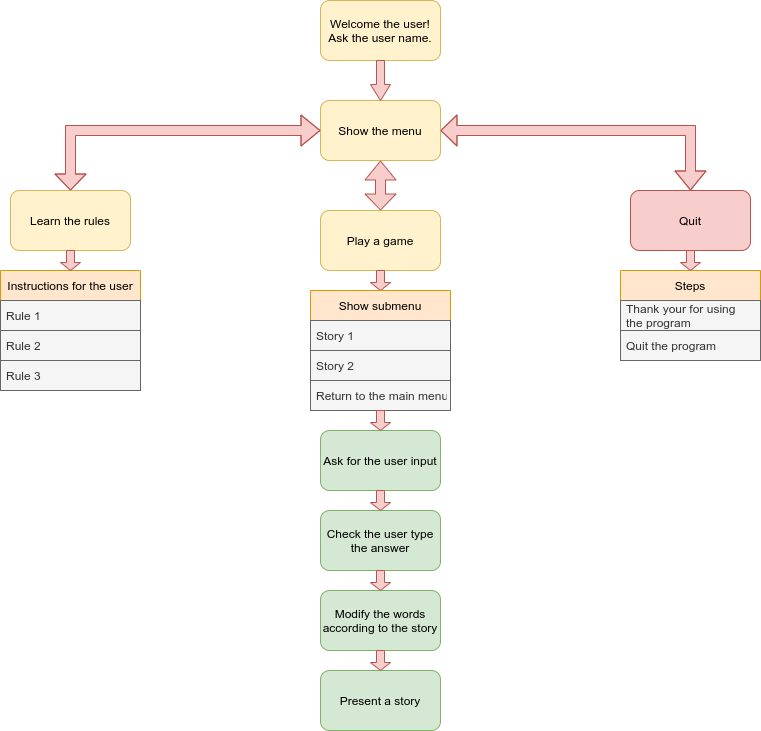

The diagram above was exported from draw.io. Its source (the exported page's mxGraphModel, read from the mxfile embedded in the PNG):
<mxGraphModel dx="1102" dy="1025" grid="1" gridSize="10" guides="1" tooltips="1" connect="1" arrows="1" fold="1" page="1" pageScale="1" pageWidth="850" pageHeight="1100" math="0" shadow="0">
  <root>
    <mxCell id="0" />
    <mxCell id="1" parent="0" />
    <mxCell id="r5v3rayuCoYVtsGcW4mV-1" value="Welcome the user!&lt;br&gt;Ask the user name." style="rounded=1;whiteSpace=wrap;html=1;fillColor=#fff2cc;strokeColor=#d6b656;" parent="1" vertex="1">
      <mxGeometry x="380" y="10" width="120" height="60" as="geometry" />
    </mxCell>
    <mxCell id="r5v3rayuCoYVtsGcW4mV-2" value="Show the menu" style="rounded=1;whiteSpace=wrap;html=1;fillColor=#fff2cc;strokeColor=#d6b656;" parent="1" vertex="1">
      <mxGeometry x="380" y="110" width="120" height="60" as="geometry" />
    </mxCell>
    <mxCell id="r5v3rayuCoYVtsGcW4mV-3" value="Learn the rules" style="rounded=1;whiteSpace=wrap;html=1;fillColor=#fff2cc;strokeColor=#d6b656;" parent="1" vertex="1">
      <mxGeometry x="70" y="200" width="120" height="60" as="geometry" />
    </mxCell>
    <mxCell id="r5v3rayuCoYVtsGcW4mV-4" value="" style="shape=flexArrow;endArrow=classic;startArrow=classic;html=1;rounded=0;edgeStyle=orthogonalEdgeStyle;entryX=0;entryY=0.5;entryDx=0;entryDy=0;exitX=0.5;exitY=0;exitDx=0;exitDy=0;width=10;startSize=4.99;fillColor=#f8cecc;strokeColor=#b85450;" parent="1" source="r5v3rayuCoYVtsGcW4mV-3" target="r5v3rayuCoYVtsGcW4mV-2" edge="1">
      <mxGeometry width="100" height="100" relative="1" as="geometry">
        <mxPoint x="50" y="140" as="sourcePoint" />
        <mxPoint x="150" y="230" as="targetPoint" />
        <Array as="points">
          <mxPoint x="130" y="140" />
        </Array>
      </mxGeometry>
    </mxCell>
    <mxCell id="r5v3rayuCoYVtsGcW4mV-5" value="Play a game" style="rounded=1;whiteSpace=wrap;html=1;fillColor=#fff2cc;strokeColor=#d6b656;" parent="1" vertex="1">
      <mxGeometry x="380" y="220" width="120" height="60" as="geometry" />
    </mxCell>
    <mxCell id="r5v3rayuCoYVtsGcW4mV-6" value="Quit" style="rounded=1;whiteSpace=wrap;html=1;fillColor=#f8cecc;strokeColor=#b85450;" parent="1" vertex="1">
      <mxGeometry x="690" y="200" width="120" height="60" as="geometry" />
    </mxCell>
    <mxCell id="r5v3rayuCoYVtsGcW4mV-7" value="" style="shape=flexArrow;endArrow=classic;startArrow=classic;html=1;rounded=0;edgeStyle=orthogonalEdgeStyle;exitX=0.5;exitY=0;exitDx=0;exitDy=0;width=10;startSize=4.99;fillColor=#f8cecc;strokeColor=#b85450;" parent="1" target="r5v3rayuCoYVtsGcW4mV-6" edge="1">
      <mxGeometry width="100" height="100" relative="1" as="geometry">
        <mxPoint x="500" y="140" as="sourcePoint" />
        <mxPoint x="750" y="80" as="targetPoint" />
        <Array as="points" />
      </mxGeometry>
    </mxCell>
    <mxCell id="r5v3rayuCoYVtsGcW4mV-9" value="" style="shape=flexArrow;endArrow=classic;startArrow=classic;html=1;rounded=0;edgeStyle=orthogonalEdgeStyle;entryX=0.5;entryY=1;entryDx=0;entryDy=0;width=10;startSize=4.99;fillColor=#f8cecc;strokeColor=#b85450;" parent="1" target="r5v3rayuCoYVtsGcW4mV-2" edge="1">
      <mxGeometry width="100" height="100" relative="1" as="geometry">
        <mxPoint x="440" y="220" as="sourcePoint" />
        <mxPoint x="690" y="200" as="targetPoint" />
        <Array as="points" />
      </mxGeometry>
    </mxCell>
    <mxCell id="r5v3rayuCoYVtsGcW4mV-12" value="" style="shape=singleArrow;whiteSpace=wrap;html=1;arrowWidth=0.4;arrowSize=0.4;rotation=90;fillColor=#f8cecc;strokeColor=#b85450;" parent="1" vertex="1">
      <mxGeometry x="430" y="280" width="20" height="20" as="geometry" />
    </mxCell>
    <mxCell id="r5v3rayuCoYVtsGcW4mV-13" value="Ask for the user input" style="rounded=1;whiteSpace=wrap;html=1;fillColor=#d5e8d4;strokeColor=#82b366;" parent="1" vertex="1">
      <mxGeometry x="380" y="440" width="120" height="60" as="geometry" />
    </mxCell>
    <mxCell id="r5v3rayuCoYVtsGcW4mV-15" value="Check the user type the answer" style="rounded=1;whiteSpace=wrap;html=1;fillColor=#d5e8d4;strokeColor=#82b366;" parent="1" vertex="1">
      <mxGeometry x="380" y="520" width="120" height="60" as="geometry" />
    </mxCell>
    <mxCell id="r5v3rayuCoYVtsGcW4mV-17" value="Modify the words according to the story" style="rounded=1;whiteSpace=wrap;html=1;fillColor=#d5e8d4;strokeColor=#82b366;" parent="1" vertex="1">
      <mxGeometry x="380" y="600" width="120" height="60" as="geometry" />
    </mxCell>
    <mxCell id="r5v3rayuCoYVtsGcW4mV-18" value="" style="shape=singleArrow;whiteSpace=wrap;html=1;arrowWidth=0.4;arrowSize=0.4;rotation=90;fillColor=#f8cecc;strokeColor=#b85450;" parent="1" vertex="1">
      <mxGeometry x="420" y="80" width="40" height="20" as="geometry" />
    </mxCell>
    <mxCell id="r5v3rayuCoYVtsGcW4mV-20" value="Present a story" style="rounded=1;whiteSpace=wrap;html=1;fillColor=#d5e8d4;strokeColor=#82b366;" parent="1" vertex="1">
      <mxGeometry x="380" y="680" width="120" height="60" as="geometry" />
    </mxCell>
    <mxCell id="KJ6lz7GOUxKE9HqzKVyr-1" value="Instructions for the user" style="swimlane;fontStyle=0;childLayout=stackLayout;horizontal=1;startSize=30;horizontalStack=0;resizeParent=1;resizeParentMax=0;resizeLast=0;collapsible=1;marginBottom=0;fillColor=#ffe6cc;strokeColor=#d79b00;" vertex="1" parent="1">
      <mxGeometry x="60" y="280" width="140" height="120" as="geometry" />
    </mxCell>
    <mxCell id="KJ6lz7GOUxKE9HqzKVyr-2" value="Rule 1" style="text;strokeColor=#666666;fillColor=#f5f5f5;align=left;verticalAlign=middle;spacingLeft=4;spacingRight=4;overflow=hidden;points=[[0,0.5],[1,0.5]];portConstraint=eastwest;rotatable=0;fontColor=#333333;" vertex="1" parent="KJ6lz7GOUxKE9HqzKVyr-1">
      <mxGeometry y="30" width="140" height="30" as="geometry" />
    </mxCell>
    <mxCell id="KJ6lz7GOUxKE9HqzKVyr-3" value="Rule 2" style="text;align=left;verticalAlign=middle;spacingLeft=4;spacingRight=4;overflow=hidden;points=[[0,0.5],[1,0.5]];portConstraint=eastwest;rotatable=0;fillColor=#f5f5f5;fontColor=#333333;strokeColor=#666666;" vertex="1" parent="KJ6lz7GOUxKE9HqzKVyr-1">
      <mxGeometry y="60" width="140" height="30" as="geometry" />
    </mxCell>
    <mxCell id="KJ6lz7GOUxKE9HqzKVyr-4" value="Rule 3" style="text;strokeColor=#666666;fillColor=#f5f5f5;align=left;verticalAlign=middle;spacingLeft=4;spacingRight=4;overflow=hidden;points=[[0,0.5],[1,0.5]];portConstraint=eastwest;rotatable=0;fontColor=#333333;" vertex="1" parent="KJ6lz7GOUxKE9HqzKVyr-1">
      <mxGeometry y="90" width="140" height="30" as="geometry" />
    </mxCell>
    <mxCell id="KJ6lz7GOUxKE9HqzKVyr-5" value="" style="shape=singleArrow;whiteSpace=wrap;html=1;arrowWidth=0.4;arrowSize=0.4;rotation=90;fillColor=#f8cecc;strokeColor=#b85450;" vertex="1" parent="1">
      <mxGeometry x="120" y="260" width="20" height="20" as="geometry" />
    </mxCell>
    <mxCell id="KJ6lz7GOUxKE9HqzKVyr-9" value="Steps" style="swimlane;fontStyle=0;childLayout=stackLayout;horizontal=1;startSize=30;horizontalStack=0;resizeParent=1;resizeParentMax=0;resizeLast=0;collapsible=1;marginBottom=0;fillColor=#ffe6cc;strokeColor=#d79b00;" vertex="1" parent="1">
      <mxGeometry x="680" y="280" width="140" height="90" as="geometry" />
    </mxCell>
    <mxCell id="KJ6lz7GOUxKE9HqzKVyr-10" value="Thank your for using&#10;the program" style="text;strokeColor=#666666;fillColor=#f5f5f5;align=left;verticalAlign=middle;spacingLeft=4;spacingRight=4;overflow=hidden;points=[[0,0.5],[1,0.5]];portConstraint=eastwest;rotatable=0;fontColor=#333333;" vertex="1" parent="KJ6lz7GOUxKE9HqzKVyr-9">
      <mxGeometry y="30" width="140" height="30" as="geometry" />
    </mxCell>
    <mxCell id="KJ6lz7GOUxKE9HqzKVyr-11" value="Quit the program" style="text;strokeColor=#666666;fillColor=#f5f5f5;align=left;verticalAlign=middle;spacingLeft=4;spacingRight=4;overflow=hidden;points=[[0,0.5],[1,0.5]];portConstraint=eastwest;rotatable=0;fontColor=#333333;" vertex="1" parent="KJ6lz7GOUxKE9HqzKVyr-9">
      <mxGeometry y="60" width="140" height="30" as="geometry" />
    </mxCell>
    <mxCell id="KJ6lz7GOUxKE9HqzKVyr-13" value="" style="shape=singleArrow;whiteSpace=wrap;html=1;arrowWidth=0.4;arrowSize=0.4;rotation=90;fillColor=#f8cecc;strokeColor=#b85450;" vertex="1" parent="1">
      <mxGeometry x="740" y="260" width="20" height="20" as="geometry" />
    </mxCell>
    <mxCell id="KJ6lz7GOUxKE9HqzKVyr-14" value="Show submenu" style="swimlane;fontStyle=0;childLayout=stackLayout;horizontal=1;startSize=30;horizontalStack=0;resizeParent=1;resizeParentMax=0;resizeLast=0;collapsible=1;marginBottom=0;fillColor=#ffe6cc;strokeColor=#d79b00;" vertex="1" parent="1">
      <mxGeometry x="370" y="300" width="140" height="120" as="geometry" />
    </mxCell>
    <mxCell id="KJ6lz7GOUxKE9HqzKVyr-15" value="Story 1" style="text;strokeColor=#666666;fillColor=#f5f5f5;align=left;verticalAlign=middle;spacingLeft=4;spacingRight=4;overflow=hidden;points=[[0,0.5],[1,0.5]];portConstraint=eastwest;rotatable=0;fontColor=#333333;" vertex="1" parent="KJ6lz7GOUxKE9HqzKVyr-14">
      <mxGeometry y="30" width="140" height="30" as="geometry" />
    </mxCell>
    <mxCell id="KJ6lz7GOUxKE9HqzKVyr-16" value="Story 2" style="text;strokeColor=#666666;fillColor=#f5f5f5;align=left;verticalAlign=middle;spacingLeft=4;spacingRight=4;overflow=hidden;points=[[0,0.5],[1,0.5]];portConstraint=eastwest;rotatable=0;fontColor=#333333;" vertex="1" parent="KJ6lz7GOUxKE9HqzKVyr-14">
      <mxGeometry y="60" width="140" height="30" as="geometry" />
    </mxCell>
    <mxCell id="KJ6lz7GOUxKE9HqzKVyr-17" value="Return to the main menu" style="text;strokeColor=#666666;fillColor=#f5f5f5;align=left;verticalAlign=middle;spacingLeft=4;spacingRight=4;overflow=hidden;points=[[0,0.5],[1,0.5]];portConstraint=eastwest;rotatable=0;fontColor=#333333;" vertex="1" parent="KJ6lz7GOUxKE9HqzKVyr-14">
      <mxGeometry y="90" width="140" height="30" as="geometry" />
    </mxCell>
    <mxCell id="KJ6lz7GOUxKE9HqzKVyr-20" value="" style="shape=singleArrow;whiteSpace=wrap;html=1;arrowWidth=0.4;arrowSize=0.4;rotation=90;fillColor=#f8cecc;strokeColor=#b85450;" vertex="1" parent="1">
      <mxGeometry x="430" y="500" width="20" height="20" as="geometry" />
    </mxCell>
    <mxCell id="KJ6lz7GOUxKE9HqzKVyr-21" value="" style="shape=singleArrow;whiteSpace=wrap;html=1;arrowWidth=0.4;arrowSize=0.4;rotation=90;fillColor=#f8cecc;strokeColor=#b85450;" vertex="1" parent="1">
      <mxGeometry x="430" y="660" width="20" height="20" as="geometry" />
    </mxCell>
    <mxCell id="KJ6lz7GOUxKE9HqzKVyr-22" value="" style="shape=singleArrow;whiteSpace=wrap;html=1;arrowWidth=0.4;arrowSize=0.4;rotation=90;fillColor=#f8cecc;strokeColor=#b85450;" vertex="1" parent="1">
      <mxGeometry x="430" y="580" width="20" height="20" as="geometry" />
    </mxCell>
    <mxCell id="KJ6lz7GOUxKE9HqzKVyr-23" value="" style="shape=singleArrow;whiteSpace=wrap;html=1;arrowWidth=0.4;arrowSize=0.4;rotation=90;fillColor=#f8cecc;strokeColor=#b85450;" vertex="1" parent="1">
      <mxGeometry x="430" y="420" width="20" height="20" as="geometry" />
    </mxCell>
  </root>
</mxGraphModel>